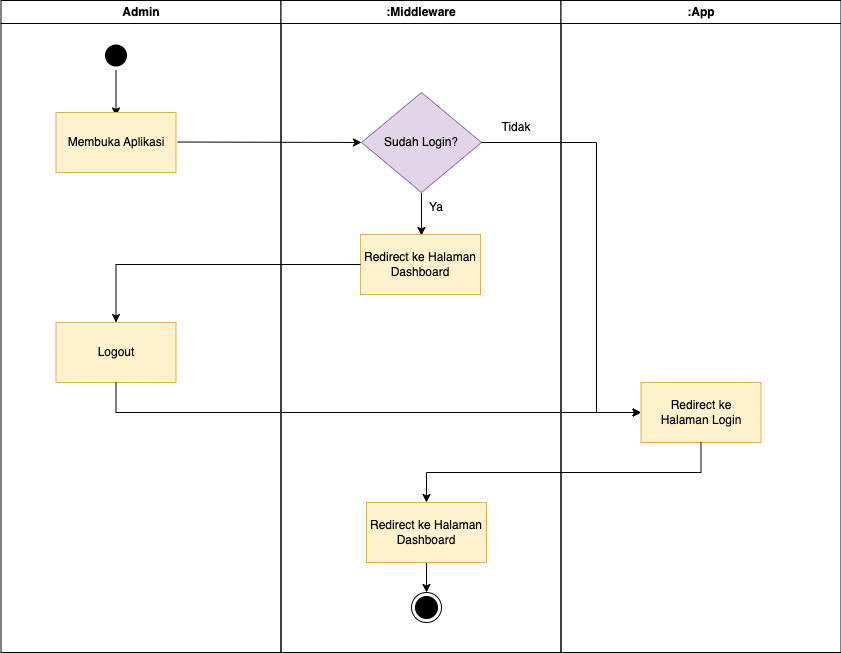

The diagram above was exported from draw.io. Its source (the exported page's mxGraphModel, read from the mxfile embedded in the PNG):
<mxGraphModel dx="954" dy="534" grid="1" gridSize="10" guides="1" tooltips="1" connect="1" arrows="1" fold="1" page="1" pageScale="1" pageWidth="1169" pageHeight="826" background="none" math="0" shadow="0">
  <root>
    <mxCell id="0" />
    <mxCell id="1" parent="0" />
    <mxCell id="2" value="Admin" style="swimlane;whiteSpace=wrap" parent="1" vertex="1">
      <mxGeometry x="164.5" y="128" width="280" height="652" as="geometry" />
    </mxCell>
    <mxCell id="i10lGp3igaDUlOuNXNUn-88" style="edgeStyle=orthogonalEdgeStyle;rounded=0;orthogonalLoop=1;jettySize=auto;html=1;exitX=0.5;exitY=1;exitDx=0;exitDy=0;entryX=0.5;entryY=0.058;entryDx=0;entryDy=0;entryPerimeter=0;" parent="2" source="5" target="i10lGp3igaDUlOuNXNUn-89" edge="1">
      <mxGeometry relative="1" as="geometry">
        <mxPoint x="116.53999999999996" y="105.5" as="targetPoint" />
      </mxGeometry>
    </mxCell>
    <mxCell id="5" value="" style="ellipse;shape=startState;fillColor=#000000;strokeColor=none;" parent="2" vertex="1">
      <mxGeometry x="100" y="40" width="30" height="30" as="geometry" />
    </mxCell>
    <mxCell id="i10lGp3igaDUlOuNXNUn-89" value="Membuka Aplikasi" style="rounded=0;whiteSpace=wrap;html=1;fillColor=#fff2cc;strokeColor=#d6b656;" parent="2" vertex="1">
      <mxGeometry x="55" y="112" width="120" height="60" as="geometry" />
    </mxCell>
    <mxCell id="i10lGp3igaDUlOuNXNUn-96" value="Logout" style="rounded=0;whiteSpace=wrap;html=1;strokeColor=#d6b656;fillColor=#fff2cc;" parent="2" vertex="1">
      <mxGeometry x="55" y="322" width="120" height="60" as="geometry" />
    </mxCell>
    <mxCell id="3" value=":Middleware" style="swimlane;whiteSpace=wrap" parent="1" vertex="1">
      <mxGeometry x="444.5" y="128" width="280" height="652" as="geometry" />
    </mxCell>
    <mxCell id="i10lGp3igaDUlOuNXNUn-92" style="edgeStyle=orthogonalEdgeStyle;rounded=0;orthogonalLoop=1;jettySize=auto;html=1;exitX=0.5;exitY=1;exitDx=0;exitDy=0;entryX=0.508;entryY=0.017;entryDx=0;entryDy=0;entryPerimeter=0;" parent="3" source="i10lGp3igaDUlOuNXNUn-87" target="i10lGp3igaDUlOuNXNUn-91" edge="1">
      <mxGeometry relative="1" as="geometry" />
    </mxCell>
    <mxCell id="i10lGp3igaDUlOuNXNUn-87" value="Sudah Login?" style="rhombus;whiteSpace=wrap;html=1;fillColor=#e1d5e7;strokeColor=#9673a6;" parent="3" vertex="1">
      <mxGeometry x="80.5" y="92" width="120" height="100" as="geometry" />
    </mxCell>
    <mxCell id="i10lGp3igaDUlOuNXNUn-103" value="Ya" style="text;html=1;strokeColor=none;fillColor=none;align=center;verticalAlign=middle;whiteSpace=wrap;rounded=0;" parent="3" vertex="1">
      <mxGeometry x="125.5" y="192" width="60" height="30" as="geometry" />
    </mxCell>
    <mxCell id="i10lGp3igaDUlOuNXNUn-104" value="Tidak" style="text;html=1;strokeColor=none;fillColor=none;align=center;verticalAlign=middle;whiteSpace=wrap;rounded=0;" parent="3" vertex="1">
      <mxGeometry x="205.5" y="112" width="60" height="30" as="geometry" />
    </mxCell>
    <mxCell id="Y0lYIjAwIcxWoiY3SYmr-43" style="edgeStyle=orthogonalEdgeStyle;rounded=0;orthogonalLoop=1;jettySize=auto;html=1;exitX=0.5;exitY=1;exitDx=0;exitDy=0;entryX=0.5;entryY=0;entryDx=0;entryDy=0;" edge="1" parent="3" source="i10lGp3igaDUlOuNXNUn-108" target="38">
      <mxGeometry relative="1" as="geometry" />
    </mxCell>
    <mxCell id="i10lGp3igaDUlOuNXNUn-108" value="Redirect ke Halaman Dashboard" style="rounded=0;whiteSpace=wrap;html=1;fillColor=#fff2cc;strokeColor=#d6b656;" parent="3" vertex="1">
      <mxGeometry x="85.5" y="502" width="120" height="60" as="geometry" />
    </mxCell>
    <mxCell id="38" value="" style="ellipse;shape=endState;fillColor=#000000;strokeColor=#000000;" parent="3" vertex="1">
      <mxGeometry x="130.5" y="592" width="30" height="30" as="geometry" />
    </mxCell>
    <mxCell id="i10lGp3igaDUlOuNXNUn-91" value="Redirect ke Halaman Dashboard" style="rounded=0;whiteSpace=wrap;html=1;fillColor=#fff2cc;strokeColor=#d6b656;" parent="3" vertex="1">
      <mxGeometry x="79.5" y="234" width="120" height="60" as="geometry" />
    </mxCell>
    <mxCell id="4" value=":App" style="swimlane;whiteSpace=wrap" parent="1" vertex="1">
      <mxGeometry x="724.5" y="128" width="280" height="652" as="geometry" />
    </mxCell>
    <mxCell id="Y0lYIjAwIcxWoiY3SYmr-39" value="Redirect ke &lt;br&gt;Halaman Login" style="rounded=0;whiteSpace=wrap;html=1;fillColor=#fff2cc;strokeColor=#d6b656;" vertex="1" parent="4">
      <mxGeometry x="80" y="382" width="120" height="60" as="geometry" />
    </mxCell>
    <mxCell id="i10lGp3igaDUlOuNXNUn-90" value="" style="endArrow=classic;html=1;rounded=0;exitX=1.013;exitY=0.492;exitDx=0;exitDy=0;exitPerimeter=0;entryX=0;entryY=0.5;entryDx=0;entryDy=0;" parent="1" source="i10lGp3igaDUlOuNXNUn-89" target="i10lGp3igaDUlOuNXNUn-87" edge="1">
      <mxGeometry width="50" height="50" relative="1" as="geometry">
        <mxPoint x="530" y="360" as="sourcePoint" />
        <mxPoint x="580" y="310" as="targetPoint" />
      </mxGeometry>
    </mxCell>
    <mxCell id="Y0lYIjAwIcxWoiY3SYmr-38" style="edgeStyle=orthogonalEdgeStyle;rounded=0;orthogonalLoop=1;jettySize=auto;html=1;exitX=0;exitY=0.5;exitDx=0;exitDy=0;entryX=0.5;entryY=0;entryDx=0;entryDy=0;" edge="1" parent="1" source="i10lGp3igaDUlOuNXNUn-91" target="i10lGp3igaDUlOuNXNUn-96">
      <mxGeometry relative="1" as="geometry">
        <mxPoint x="300" y="392" as="targetPoint" />
      </mxGeometry>
    </mxCell>
    <mxCell id="Y0lYIjAwIcxWoiY3SYmr-40" style="edgeStyle=orthogonalEdgeStyle;rounded=0;orthogonalLoop=1;jettySize=auto;html=1;exitX=0.5;exitY=1;exitDx=0;exitDy=0;entryX=0;entryY=0.5;entryDx=0;entryDy=0;" edge="1" parent="1" source="i10lGp3igaDUlOuNXNUn-96" target="Y0lYIjAwIcxWoiY3SYmr-39">
      <mxGeometry relative="1" as="geometry" />
    </mxCell>
    <mxCell id="Y0lYIjAwIcxWoiY3SYmr-41" style="edgeStyle=orthogonalEdgeStyle;rounded=0;orthogonalLoop=1;jettySize=auto;html=1;exitX=1;exitY=0.5;exitDx=0;exitDy=0;entryX=0;entryY=0.5;entryDx=0;entryDy=0;" edge="1" parent="1" source="i10lGp3igaDUlOuNXNUn-87" target="Y0lYIjAwIcxWoiY3SYmr-39">
      <mxGeometry relative="1" as="geometry">
        <Array as="points">
          <mxPoint x="760" y="270" />
          <mxPoint x="760" y="540" />
        </Array>
      </mxGeometry>
    </mxCell>
    <mxCell id="Y0lYIjAwIcxWoiY3SYmr-42" style="edgeStyle=orthogonalEdgeStyle;rounded=0;orthogonalLoop=1;jettySize=auto;html=1;exitX=0.5;exitY=1;exitDx=0;exitDy=0;entryX=0.5;entryY=0;entryDx=0;entryDy=0;" edge="1" parent="1" source="Y0lYIjAwIcxWoiY3SYmr-39" target="i10lGp3igaDUlOuNXNUn-108">
      <mxGeometry relative="1" as="geometry" />
    </mxCell>
  </root>
</mxGraphModel>